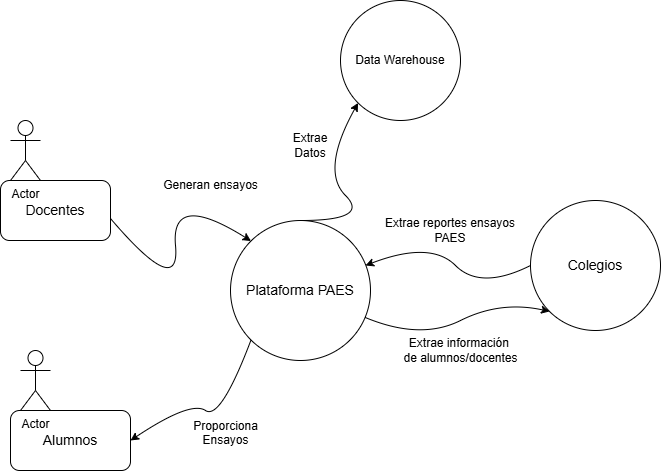

The diagram above was exported from draw.io. Its source (the exported page's mxGraphModel, read from the mxfile embedded in the PNG):
<mxGraphModel dx="1295" dy="670" grid="1" gridSize="10" guides="1" tooltips="1" connect="1" arrows="1" fold="1" page="1" pageScale="1" pageWidth="827" pageHeight="1169" math="0" shadow="0">
  <root>
    <mxCell id="0" />
    <mxCell id="1" parent="0" />
    <mxCell id="buo6Y37LhWeFeTJrZ_sb-1" value="Plataforma PAES" style="ellipse;whiteSpace=wrap;html=1;aspect=fixed;fontSize=14;" parent="1" vertex="1">
      <mxGeometry x="330" y="320" width="140" height="140" as="geometry" />
    </mxCell>
    <mxCell id="buo6Y37LhWeFeTJrZ_sb-2" value="Docentes" style="rounded=1;whiteSpace=wrap;html=1;fontSize=14;" parent="1" vertex="1">
      <mxGeometry x="100" y="280" width="110" height="60" as="geometry" />
    </mxCell>
    <mxCell id="0cK2R2i86zA1WV4hA_3--3" value="Alumnos" style="rounded=1;whiteSpace=wrap;html=1;fontSize=14;" parent="1" vertex="1">
      <mxGeometry x="110" y="510" width="120" height="60" as="geometry" />
    </mxCell>
    <mxCell id="0cK2R2i86zA1WV4hA_3--5" value="" style="curved=1;endArrow=classic;html=1;rounded=0;entryX=1;entryY=0.5;entryDx=0;entryDy=0;exitX=0;exitY=1;exitDx=0;exitDy=0;" parent="1" source="buo6Y37LhWeFeTJrZ_sb-1" target="0cK2R2i86zA1WV4hA_3--3" edge="1">
      <mxGeometry width="50" height="50" relative="1" as="geometry">
        <mxPoint x="230" y="540" as="sourcePoint" />
        <mxPoint x="280" y="490" as="targetPoint" />
        <Array as="points">
          <mxPoint x="320" y="520" />
          <mxPoint x="290" y="500" />
        </Array>
      </mxGeometry>
    </mxCell>
    <mxCell id="0cK2R2i86zA1WV4hA_3--6" value="" style="curved=1;endArrow=classic;html=1;rounded=0;entryX=0;entryY=0;entryDx=0;entryDy=0;" parent="1" target="buo6Y37LhWeFeTJrZ_sb-1" edge="1">
      <mxGeometry width="50" height="50" relative="1" as="geometry">
        <mxPoint x="210" y="318" as="sourcePoint" />
        <mxPoint x="260" y="268" as="targetPoint" />
        <Array as="points">
          <mxPoint x="280" y="400" />
          <mxPoint x="270" y="290" />
        </Array>
      </mxGeometry>
    </mxCell>
    <mxCell id="0cK2R2i86zA1WV4hA_3--7" value="Proporciona&lt;br&gt;Ensayos&lt;div&gt;&lt;br&gt;&lt;/div&gt;" style="text;html=1;align=center;verticalAlign=middle;resizable=0;points=[];autosize=1;strokeColor=none;fillColor=none;" parent="1" vertex="1">
      <mxGeometry x="280" y="510" width="90" height="60" as="geometry" />
    </mxCell>
    <mxCell id="buo6Y37LhWeFeTJrZ_sb-5" value="Generan ensayos" style="text;html=1;align=center;verticalAlign=middle;resizable=0;points=[];autosize=1;strokeColor=none;fillColor=none;" parent="1" vertex="1">
      <mxGeometry x="250" y="270" width="120" height="30" as="geometry" />
    </mxCell>
    <mxCell id="0cK2R2i86zA1WV4hA_3--9" value="&lt;div&gt;Colegios&lt;/div&gt;" style="ellipse;whiteSpace=wrap;html=1;aspect=fixed;fontSize=14;" parent="1" vertex="1">
      <mxGeometry x="630" y="300" width="130" height="130" as="geometry" />
    </mxCell>
    <mxCell id="0cK2R2i86zA1WV4hA_3--10" value="" style="curved=1;endArrow=classic;html=1;rounded=0;exitX=0;exitY=0.5;exitDx=0;exitDy=0;" parent="1" source="0cK2R2i86zA1WV4hA_3--9" edge="1">
      <mxGeometry width="50" height="50" relative="1" as="geometry">
        <mxPoint x="530" y="390" as="sourcePoint" />
        <mxPoint x="465" y="365" as="targetPoint" />
        <Array as="points">
          <mxPoint x="580" y="390" />
          <mxPoint x="530" y="340" />
        </Array>
      </mxGeometry>
    </mxCell>
    <mxCell id="buo6Y37LhWeFeTJrZ_sb-6" value="Extrae información&amp;nbsp;&lt;div&gt;de alumnos/docentes&lt;/div&gt;" style="text;html=1;align=center;verticalAlign=middle;resizable=0;points=[];autosize=1;strokeColor=none;fillColor=none;" parent="1" vertex="1">
      <mxGeometry x="490" y="430" width="140" height="40" as="geometry" />
    </mxCell>
    <mxCell id="buo6Y37LhWeFeTJrZ_sb-10" value="" style="curved=1;endArrow=classic;html=1;rounded=0;entryX=0;entryY=1;entryDx=0;entryDy=0;" parent="1" source="buo6Y37LhWeFeTJrZ_sb-1" target="0cK2R2i86zA1WV4hA_3--9" edge="1">
      <mxGeometry width="50" height="50" relative="1" as="geometry">
        <mxPoint x="600" y="460" as="sourcePoint" />
        <mxPoint x="650" y="410" as="targetPoint" />
        <Array as="points">
          <mxPoint x="520" y="440" />
          <mxPoint x="600" y="400" />
        </Array>
      </mxGeometry>
    </mxCell>
    <mxCell id="buo6Y37LhWeFeTJrZ_sb-11" value="Extrae reportes ensayos PAES" style="text;html=1;align=center;verticalAlign=middle;whiteSpace=wrap;rounded=0;" parent="1" vertex="1">
      <mxGeometry x="480" y="320" width="140" height="20" as="geometry" />
    </mxCell>
    <mxCell id="0cK2R2i86zA1WV4hA_3--11" value="Data Warehouse" style="ellipse;whiteSpace=wrap;html=1;aspect=fixed;" parent="1" vertex="1">
      <mxGeometry x="440" y="100" width="120" height="120" as="geometry" />
    </mxCell>
    <mxCell id="0cK2R2i86zA1WV4hA_3--12" value="" style="curved=1;endArrow=classic;html=1;rounded=0;entryX=0;entryY=1;entryDx=0;entryDy=0;exitX=0.5;exitY=0;exitDx=0;exitDy=0;" parent="1" source="buo6Y37LhWeFeTJrZ_sb-1" target="0cK2R2i86zA1WV4hA_3--11" edge="1">
      <mxGeometry width="50" height="50" relative="1" as="geometry">
        <mxPoint x="420" y="320" as="sourcePoint" />
        <mxPoint x="470" y="270" as="targetPoint" />
        <Array as="points">
          <mxPoint x="470" y="320" />
          <mxPoint x="420" y="270" />
        </Array>
      </mxGeometry>
    </mxCell>
    <mxCell id="0cK2R2i86zA1WV4hA_3--13" value="Extrae Datos" style="text;html=1;align=center;verticalAlign=middle;whiteSpace=wrap;rounded=0;" parent="1" vertex="1">
      <mxGeometry x="380" y="230" width="60" height="30" as="geometry" />
    </mxCell>
    <mxCell id="Wr24ajDycP0mPH4hCno_-1" value="Actor" style="shape=umlActor;verticalLabelPosition=bottom;verticalAlign=top;html=1;" parent="1" vertex="1">
      <mxGeometry x="110" y="220" width="30" height="60" as="geometry" />
    </mxCell>
    <mxCell id="Wr24ajDycP0mPH4hCno_-2" value="Actor" style="shape=umlActor;verticalLabelPosition=bottom;verticalAlign=top;html=1;" parent="1" vertex="1">
      <mxGeometry x="120" y="450" width="30" height="60" as="geometry" />
    </mxCell>
  </root>
</mxGraphModel>